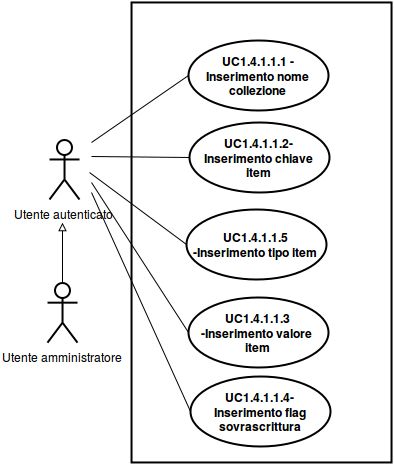

The diagram above was exported from draw.io. Its source (the exported page's mxGraphModel, read from the mxfile embedded in the PNG):
<mxGraphModel dx="3086" dy="1895" grid="1" gridSize="10" guides="1" tooltips="1" connect="1" arrows="1" fold="1" page="1" pageScale="1" pageWidth="826" pageHeight="1169" background="#ffffff" math="0">
  <root>
    <mxCell id="0" />
    <mxCell id="1" parent="0" />
    <mxCell id="2" value="" style="html=1;shadow=0;glass=0;strokeWidth=2;fillColor=none;" vertex="1" parent="1">
      <mxGeometry x="-40" y="-110" width="260" height="460" as="geometry" />
    </mxCell>
    <mxCell id="3" value="&lt;b&gt;UC1.4.1.1.1 - Inserimento nome collezione&lt;/b&gt;" style="ellipse;whiteSpace=wrap;html=1;shadow=0;glass=0;strokeWidth=2;fillColor=none;" vertex="1" parent="1">
      <mxGeometry x="17" y="-72" width="140" height="70" as="geometry" />
    </mxCell>
    <mxCell id="4" value="&lt;b&gt;UC1.4.1.1.2- Inserimento chiave item&lt;/b&gt;" style="ellipse;whiteSpace=wrap;html=1;shadow=0;glass=0;strokeWidth=2;fillColor=none;" vertex="1" parent="1">
      <mxGeometry x="18" y="10" width="140" height="70" as="geometry" />
    </mxCell>
    <mxCell id="5" value="&lt;b&gt;UC1.4.1.1.3 -Inserimento valore&amp;nbsp;&lt;/b&gt;&lt;div&gt;&lt;b&gt;item&lt;/b&gt;&lt;/div&gt;" style="ellipse;whiteSpace=wrap;html=1;shadow=0;glass=0;strokeWidth=2;fillColor=none;" vertex="1" parent="1">
      <mxGeometry x="17" y="185" width="140" height="70" as="geometry" />
    </mxCell>
    <mxCell id="6" value="&lt;b&gt;UC1.4.1.1.4- Inserimento flag sovrascrittura&lt;/b&gt;" style="ellipse;whiteSpace=wrap;html=1;shadow=0;glass=0;strokeWidth=2;fillColor=none;" vertex="1" parent="1">
      <mxGeometry x="19" y="264" width="140" height="70" as="geometry" />
    </mxCell>
    <mxCell id="7" value="Utente autenticato" style="shape=umlActor;verticalLabelPosition=bottom;labelBackgroundColor=#ffffff;verticalAlign=top;html=1;shadow=0;glass=0;strokeWidth=2;fillColor=none;" vertex="1" parent="1">
      <mxGeometry x="-122" y="27" width="30" height="60" as="geometry" />
    </mxCell>
    <mxCell id="8" value="" style="endArrow=none;html=1;strokeWidth=1;entryX=0;entryY=0.5;" edge="1" target="3" parent="1">
      <mxGeometry x="-80" y="-37" width="50" height="50" as="geometry">
        <mxPoint x="-80" y="30" as="sourcePoint" />
        <mxPoint x="-30" as="targetPoint" />
      </mxGeometry>
    </mxCell>
    <mxCell id="9" value="" style="endArrow=none;html=1;strokeWidth=1;entryX=0;entryY=0.5;" edge="1" target="4" parent="1">
      <mxGeometry x="-80" y="44" width="50" height="50" as="geometry">
        <mxPoint x="-80" y="44" as="sourcePoint" />
        <mxPoint x="-20" y="10" as="targetPoint" />
      </mxGeometry>
    </mxCell>
    <mxCell id="10" value="" style="endArrow=none;html=1;strokeWidth=1;entryX=0;entryY=0.5;" edge="1" target="5" parent="1">
      <mxGeometry x="-80" y="70" width="50" height="50" as="geometry">
        <mxPoint x="-80" y="70" as="sourcePoint" />
        <mxPoint x="-30" y="70" as="targetPoint" />
      </mxGeometry>
    </mxCell>
    <mxCell id="11" value="" style="endArrow=none;html=1;strokeWidth=1;entryX=0;entryY=0.5;" edge="1" target="6" parent="1">
      <mxGeometry x="-80" y="80" width="50" height="50" as="geometry">
        <mxPoint x="-80" y="80" as="sourcePoint" />
        <mxPoint x="-30" y="160" as="targetPoint" />
      </mxGeometry>
    </mxCell>
    <mxCell id="12" value="" style="edgeStyle=orthogonalEdgeStyle;rounded=0;html=1;endArrow=block;endFill=0;jettySize=auto;orthogonalLoop=1;strokeWidth=1;fontSize=11;" edge="1" source="13" parent="1">
      <mxGeometry x="-109" y="110.16666666666663" as="geometry">
        <mxPoint x="-109" y="110.16666666666652" as="targetPoint" />
      </mxGeometry>
    </mxCell>
    <mxCell id="13" value="Utente amministratore" style="shape=umlActor;verticalLabelPosition=bottom;labelBackgroundColor=#ffffff;verticalAlign=top;html=1;shadow=0;glass=0;strokeWidth=2;fillColor=none;" vertex="1" parent="1">
      <mxGeometry x="-124" y="170.16666666666663" width="30" height="60" as="geometry" />
    </mxCell>
    <mxCell id="14" value="&lt;b&gt;UC1.4.1.1.5 -Inserimento tipo item&lt;br&gt;&lt;/b&gt;" style="ellipse;whiteSpace=wrap;html=1;shadow=0;glass=0;strokeWidth=2;fillColor=none;" vertex="1" parent="1">
      <mxGeometry x="15" y="97" width="140" height="70" as="geometry" />
    </mxCell>
    <mxCell id="15" value="" style="endArrow=none;html=1;strokeWidth=1;entryX=0;entryY=0.5;" edge="1" target="14" parent="1">
      <mxGeometry x="-82" y="-28" width="50" height="50" as="geometry">
        <mxPoint x="-82" y="60" as="sourcePoint" />
        <mxPoint x="-32" y="-18" as="targetPoint" />
      </mxGeometry>
    </mxCell>
  </root>
</mxGraphModel>